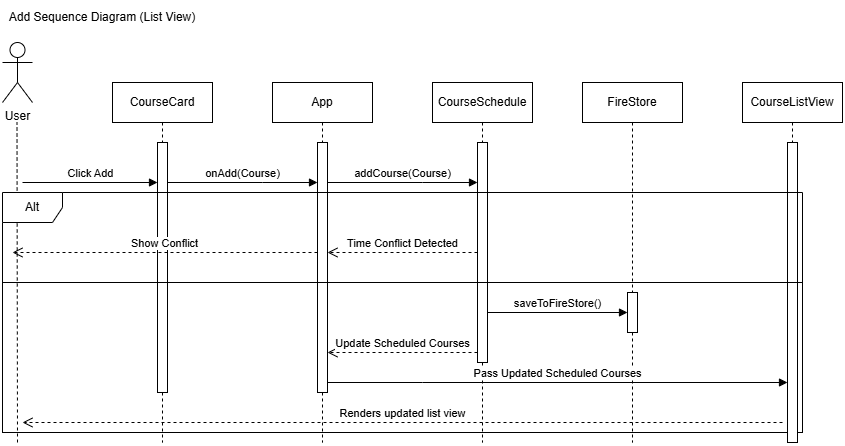

The diagram above was exported from draw.io. Its source (the exported page's mxGraphModel, read from the mxfile embedded in the PNG):
<mxGraphModel dx="1030" dy="562" grid="1" gridSize="10" guides="1" tooltips="1" connect="1" arrows="1" fold="1" page="1" pageScale="1" pageWidth="850" pageHeight="1100" math="0" shadow="0">
  <root>
    <mxCell id="0" />
    <mxCell id="1" parent="0" />
    <mxCell id="qXFpKQNGGc8EPX7wizXV-16" parent="1" style="rounded=0;whiteSpace=wrap;html=1;fillColor=none;" value="" vertex="1">
      <mxGeometry height="150" width="800" x="40" y="280" as="geometry" />
    </mxCell>
    <mxCell id="YYPGdhu4ohFImvEuslOp-1" parent="1" style="shape=umlActor;verticalLabelPosition=bottom;verticalAlign=top;html=1;" value="User" vertex="1">
      <mxGeometry height="60" width="30" x="40" y="40" as="geometry" />
    </mxCell>
    <mxCell id="YYPGdhu4ohFImvEuslOp-2" parent="1" style="shape=umlLifeline;perimeter=lifelinePerimeter;whiteSpace=wrap;html=1;container=1;dropTarget=0;collapsible=0;recursiveResize=0;outlineConnect=0;portConstraint=eastwest;newEdgeStyle={&quot;curved&quot;:0,&quot;rounded&quot;:0};" value="CourseCard" vertex="1">
      <mxGeometry height="360" width="100" x="150" y="80" as="geometry" />
    </mxCell>
    <mxCell id="qXFpKQNGGc8EPX7wizXV-1" parent="YYPGdhu4ohFImvEuslOp-2" style="html=1;points=[[0,0,0,0,5],[0,1,0,0,-5],[1,0,0,0,5],[1,1,0,0,-5]];perimeter=orthogonalPerimeter;outlineConnect=0;targetShapes=umlLifeline;portConstraint=eastwest;newEdgeStyle={&quot;curved&quot;:0,&quot;rounded&quot;:0};" value="" vertex="1">
      <mxGeometry height="250" width="10" x="45" y="60" as="geometry" />
    </mxCell>
    <mxCell id="YYPGdhu4ohFImvEuslOp-3" parent="1" style="shape=umlLifeline;perimeter=lifelinePerimeter;whiteSpace=wrap;html=1;container=1;dropTarget=0;collapsible=0;recursiveResize=0;outlineConnect=0;portConstraint=eastwest;newEdgeStyle={&quot;curved&quot;:0,&quot;rounded&quot;:0};" value="App" vertex="1">
      <mxGeometry height="360" width="100" x="310" y="80" as="geometry" />
    </mxCell>
    <mxCell id="qXFpKQNGGc8EPX7wizXV-2" parent="YYPGdhu4ohFImvEuslOp-3" style="html=1;points=[[0,0,0,0,5],[0,1,0,0,-5],[1,0,0,0,5],[1,1,0,0,-5]];perimeter=orthogonalPerimeter;outlineConnect=0;targetShapes=umlLifeline;portConstraint=eastwest;newEdgeStyle={&quot;curved&quot;:0,&quot;rounded&quot;:0};" value="" vertex="1">
      <mxGeometry height="250" width="10" x="45" y="60" as="geometry" />
    </mxCell>
    <mxCell id="YYPGdhu4ohFImvEuslOp-4" parent="1" style="shape=umlLifeline;perimeter=lifelinePerimeter;whiteSpace=wrap;html=1;container=1;dropTarget=0;collapsible=0;recursiveResize=0;outlineConnect=0;portConstraint=eastwest;newEdgeStyle={&quot;curved&quot;:0,&quot;rounded&quot;:0};" value="CourseSchedule" vertex="1">
      <mxGeometry height="360" width="100" x="470" y="80" as="geometry" />
    </mxCell>
    <mxCell id="qXFpKQNGGc8EPX7wizXV-7" parent="YYPGdhu4ohFImvEuslOp-4" style="html=1;points=[[0,0,0,0,5],[0,1,0,0,-5],[1,0,0,0,5],[1,1,0,0,-5]];perimeter=orthogonalPerimeter;outlineConnect=0;targetShapes=umlLifeline;portConstraint=eastwest;newEdgeStyle={&quot;curved&quot;:0,&quot;rounded&quot;:0};" value="" vertex="1">
      <mxGeometry height="220" width="10" x="45" y="60" as="geometry" />
    </mxCell>
    <mxCell id="YYPGdhu4ohFImvEuslOp-5" parent="1" style="shape=umlLifeline;perimeter=lifelinePerimeter;whiteSpace=wrap;html=1;container=1;dropTarget=0;collapsible=0;recursiveResize=0;outlineConnect=0;portConstraint=eastwest;newEdgeStyle={&quot;curved&quot;:0,&quot;rounded&quot;:0};" value="FireStore" vertex="1">
      <mxGeometry height="360" width="100" x="620" y="80" as="geometry" />
    </mxCell>
    <mxCell id="qXFpKQNGGc8EPX7wizXV-24" parent="YYPGdhu4ohFImvEuslOp-5" style="html=1;points=[[0,0,0,0,5],[0,1,0,0,-5],[1,0,0,0,5],[1,1,0,0,-5]];perimeter=orthogonalPerimeter;outlineConnect=0;targetShapes=umlLifeline;portConstraint=eastwest;newEdgeStyle={&quot;curved&quot;:0,&quot;rounded&quot;:0};" value="" vertex="1">
      <mxGeometry height="40" width="10" x="45" y="210" as="geometry" />
    </mxCell>
    <mxCell id="qXFpKQNGGc8EPX7wizXV-4" edge="1" parent="1" style="endArrow=none;dashed=1;html=1;rounded=0;" value="">
      <mxGeometry height="50" relative="1" width="50" as="geometry">
        <mxPoint x="55" y="440" as="sourcePoint" />
        <mxPoint x="54.5" y="120" as="targetPoint" />
      </mxGeometry>
    </mxCell>
    <mxCell id="qXFpKQNGGc8EPX7wizXV-5" edge="1" parent="1" style="html=1;verticalAlign=bottom;endArrow=block;curved=0;rounded=0;" target="qXFpKQNGGc8EPX7wizXV-1" value="Click Add">
      <mxGeometry relative="1" width="80" as="geometry">
        <mxPoint x="60" y="180" as="sourcePoint" />
        <mxPoint x="140" y="180" as="targetPoint" />
      </mxGeometry>
    </mxCell>
    <mxCell id="qXFpKQNGGc8EPX7wizXV-6" edge="1" parent="1" source="qXFpKQNGGc8EPX7wizXV-1" style="html=1;verticalAlign=bottom;endArrow=block;curved=0;rounded=0;" target="qXFpKQNGGc8EPX7wizXV-2" value="onAdd(Course)">
      <mxGeometry relative="1" width="80" as="geometry">
        <Array as="points">
          <mxPoint x="300" y="180" />
        </Array>
        <mxPoint x="210" y="180" as="sourcePoint" />
        <mxPoint x="355" y="180" as="targetPoint" />
      </mxGeometry>
    </mxCell>
    <mxCell id="qXFpKQNGGc8EPX7wizXV-8" edge="1" parent="1" source="qXFpKQNGGc8EPX7wizXV-2" style="html=1;verticalAlign=bottom;endArrow=block;curved=0;rounded=0;" target="qXFpKQNGGc8EPX7wizXV-7" value="addCourse(Course)">
      <mxGeometry relative="1" width="80" as="geometry">
        <mxPoint as="offset" />
        <Array as="points">
          <mxPoint x="460" y="180" />
        </Array>
        <mxPoint x="370" y="180" as="sourcePoint" />
        <mxPoint x="520" y="180" as="targetPoint" />
      </mxGeometry>
    </mxCell>
    <mxCell id="qXFpKQNGGc8EPX7wizXV-10" edge="1" parent="1" source="qXFpKQNGGc8EPX7wizXV-7" style="html=1;verticalAlign=bottom;endArrow=open;dashed=1;endSize=8;curved=0;rounded=0;" target="qXFpKQNGGc8EPX7wizXV-2" value="Time Conflict Detected">
      <mxGeometry relative="1" as="geometry">
        <mxPoint x="450" y="220" as="sourcePoint" />
        <mxPoint x="370" y="220" as="targetPoint" />
      </mxGeometry>
    </mxCell>
    <mxCell id="qXFpKQNGGc8EPX7wizXV-12" edge="1" parent="1" style="html=1;verticalAlign=bottom;endArrow=open;dashed=1;endSize=8;curved=0;rounded=0;" value="Show Conflict">
      <mxGeometry relative="1" as="geometry">
        <Array as="points">
          <mxPoint x="280" y="250" />
        </Array>
        <mxPoint x="355" y="250" as="sourcePoint" />
        <mxPoint x="50" y="250" as="targetPoint" />
      </mxGeometry>
    </mxCell>
    <mxCell id="qXFpKQNGGc8EPX7wizXV-19" edge="1" parent="1" style="html=1;verticalAlign=bottom;endArrow=open;dashed=1;endSize=8;curved=0;rounded=0;" value="Update Scheduled Courses">
      <mxGeometry relative="1" as="geometry">
        <mxPoint x="515" y="350" as="sourcePoint" />
        <mxPoint x="365" y="350" as="targetPoint" />
      </mxGeometry>
    </mxCell>
    <mxCell id="qXFpKQNGGc8EPX7wizXV-20" parent="1" style="shape=umlLifeline;perimeter=lifelinePerimeter;whiteSpace=wrap;html=1;container=1;dropTarget=0;collapsible=0;recursiveResize=0;outlineConnect=0;portConstraint=eastwest;newEdgeStyle={&quot;curved&quot;:0,&quot;rounded&quot;:0};" value="CourseListView" vertex="1">
      <mxGeometry height="360" width="100" x="780" y="80" as="geometry" />
    </mxCell>
    <mxCell id="qXFpKQNGGc8EPX7wizXV-22" parent="qXFpKQNGGc8EPX7wizXV-20" style="html=1;points=[[0,0,0,0,5],[0,1,0,0,-5],[1,0,0,0,5],[1,1,0,0,-5]];perimeter=orthogonalPerimeter;outlineConnect=0;targetShapes=umlLifeline;portConstraint=eastwest;newEdgeStyle={&quot;curved&quot;:0,&quot;rounded&quot;:0};" value="" vertex="1">
      <mxGeometry height="300" width="10" x="45" y="60" as="geometry" />
    </mxCell>
    <mxCell id="qXFpKQNGGc8EPX7wizXV-21" edge="1" parent="1" style="html=1;verticalAlign=bottom;endArrow=block;curved=0;rounded=0;" value="Pass Updated Scheduled Courses">
      <mxGeometry relative="1" width="80" as="geometry">
        <Array as="points">
          <mxPoint x="460" y="380" />
        </Array>
        <mxPoint x="365" y="380" as="sourcePoint" />
        <mxPoint x="825" y="380" as="targetPoint" />
      </mxGeometry>
    </mxCell>
    <mxCell id="qXFpKQNGGc8EPX7wizXV-25" edge="1" parent="1" style="html=1;verticalAlign=bottom;endArrow=block;curved=0;rounded=0;" value="saveToFireStore()">
      <mxGeometry relative="1" width="80" as="geometry">
        <mxPoint x="525" y="310" as="sourcePoint" />
        <mxPoint x="665" y="310" as="targetPoint" />
      </mxGeometry>
    </mxCell>
    <mxCell id="qXFpKQNGGc8EPX7wizXV-23" edge="1" parent="1" style="html=1;verticalAlign=bottom;endArrow=open;dashed=1;endSize=8;curved=0;rounded=0;" value="Renders updated list view">
      <mxGeometry relative="1" as="geometry">
        <mxPoint x="820" y="420" as="sourcePoint" />
        <mxPoint x="60" y="420" as="targetPoint" />
      </mxGeometry>
    </mxCell>
    <mxCell id="qXFpKQNGGc8EPX7wizXV-26" parent="1" style="text;html=1;whiteSpace=wrap;strokeColor=none;fillColor=none;align=center;verticalAlign=middle;rounded=0;" value="Add Sequence Diagram (List View)" vertex="1">
      <mxGeometry height="30" width="200" x="40" as="geometry" />
    </mxCell>
    <mxCell id="qXFpKQNGGc8EPX7wizXV-13" parent="1" style="shape=umlFrame;whiteSpace=wrap;html=1;pointerEvents=0;" value="Alt" vertex="1">
      <mxGeometry height="90" width="800" x="40" y="190" as="geometry" />
    </mxCell>
  </root>
</mxGraphModel>